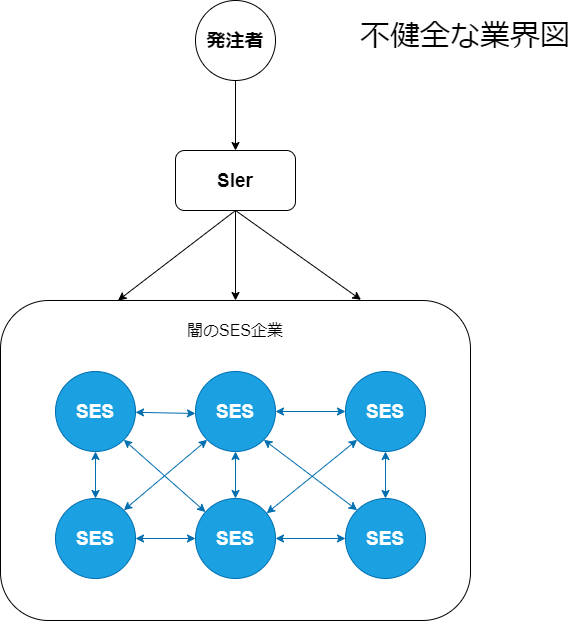

The diagram above was exported from draw.io. Its source (the exported page's mxGraphModel, read from the mxfile embedded in the PNG):
<mxGraphModel dx="1118" dy="830" grid="1" gridSize="10" guides="1" tooltips="1" connect="1" arrows="1" fold="1" page="1" pageScale="1" pageWidth="827" pageHeight="1169" math="0" shadow="0">
  <root>
    <mxCell id="0" />
    <mxCell id="1" parent="0" />
    <mxCell id="2" style="edgeStyle=orthogonalEdgeStyle;rounded=0;orthogonalLoop=1;jettySize=auto;html=1;exitX=0.5;exitY=1;exitDx=0;exitDy=0;fontSize=31;" parent="1" source="3" target="5" edge="1">
      <mxGeometry relative="1" as="geometry" />
    </mxCell>
    <mxCell id="3" value="発注者" style="ellipse;whiteSpace=wrap;html=1;aspect=fixed;fontSize=19;fontStyle=1" parent="1" vertex="1">
      <mxGeometry x="350" y="60" width="80" height="80" as="geometry" />
    </mxCell>
    <mxCell id="4" style="edgeStyle=orthogonalEdgeStyle;rounded=0;orthogonalLoop=1;jettySize=auto;html=1;exitX=0.5;exitY=1;exitDx=0;exitDy=0;entryX=0.5;entryY=0;entryDx=0;entryDy=0;fontSize=31;" parent="1" source="5" target="6" edge="1">
      <mxGeometry relative="1" as="geometry" />
    </mxCell>
    <mxCell id="5" value="SIer" style="rounded=1;whiteSpace=wrap;html=1;fontSize=19;fontStyle=1" parent="1" vertex="1">
      <mxGeometry x="330" y="210" width="120" height="60" as="geometry" />
    </mxCell>
    <mxCell id="6" value="" style="rounded=1;whiteSpace=wrap;html=1;fontSize=31;" parent="1" vertex="1">
      <mxGeometry x="155" y="360" width="470" height="320" as="geometry" />
    </mxCell>
    <mxCell id="7" value="" style="endArrow=classic;html=1;fontSize=31;exitX=0.5;exitY=1;exitDx=0;exitDy=0;entryX=0.767;entryY=-0.002;entryDx=0;entryDy=0;entryPerimeter=0;" parent="1" source="5" target="6" edge="1">
      <mxGeometry width="50" height="50" relative="1" as="geometry">
        <mxPoint x="540" y="420" as="sourcePoint" />
        <mxPoint x="590" y="370" as="targetPoint" />
      </mxGeometry>
    </mxCell>
    <mxCell id="8" value="" style="endArrow=classic;html=1;fontSize=31;exitX=0.5;exitY=1;exitDx=0;exitDy=0;entryX=0.25;entryY=0;entryDx=0;entryDy=0;" parent="1" source="5" target="6" edge="1">
      <mxGeometry width="50" height="50" relative="1" as="geometry">
        <mxPoint x="400" y="280" as="sourcePoint" />
        <mxPoint x="525.49" y="369.3900000000001" as="targetPoint" />
      </mxGeometry>
    </mxCell>
    <mxCell id="9" value="SES" style="ellipse;whiteSpace=wrap;html=1;aspect=fixed;fontSize=19;fontStyle=1;fillColor=#1ba1e2;strokeColor=#006EAF;fontColor=#ffffff;" parent="1" vertex="1">
      <mxGeometry x="210" y="431" width="80" height="80" as="geometry" />
    </mxCell>
    <mxCell id="10" value="SES" style="ellipse;whiteSpace=wrap;html=1;aspect=fixed;fontSize=19;fontStyle=1;fillColor=#1ba1e2;strokeColor=#006EAF;fontColor=#ffffff;" parent="1" vertex="1">
      <mxGeometry x="350" y="431" width="80" height="80" as="geometry" />
    </mxCell>
    <mxCell id="11" value="SES" style="ellipse;whiteSpace=wrap;html=1;aspect=fixed;fontSize=19;fontStyle=1;fillColor=#1ba1e2;strokeColor=#006EAF;fontColor=#ffffff;" parent="1" vertex="1">
      <mxGeometry x="500" y="431" width="80" height="80" as="geometry" />
    </mxCell>
    <mxCell id="12" value="SES" style="ellipse;whiteSpace=wrap;html=1;aspect=fixed;fontSize=19;fontStyle=1;fillColor=#1ba1e2;strokeColor=#006EAF;fontColor=#ffffff;" parent="1" vertex="1">
      <mxGeometry x="210" y="558" width="80" height="80" as="geometry" />
    </mxCell>
    <mxCell id="13" value="SES" style="ellipse;whiteSpace=wrap;html=1;aspect=fixed;fontSize=19;fontStyle=1;fillColor=#1ba1e2;strokeColor=#006EAF;fontColor=#ffffff;" parent="1" vertex="1">
      <mxGeometry x="350" y="558" width="80" height="80" as="geometry" />
    </mxCell>
    <mxCell id="14" value="SES" style="ellipse;whiteSpace=wrap;html=1;aspect=fixed;fontSize=19;fontStyle=1;fillColor=#1ba1e2;strokeColor=#006EAF;fontColor=#ffffff;" parent="1" vertex="1">
      <mxGeometry x="500" y="558" width="80" height="80" as="geometry" />
    </mxCell>
    <mxCell id="15" value="" style="endArrow=classic;startArrow=classic;html=1;fontSize=19;exitX=1;exitY=0.5;exitDx=0;exitDy=0;entryX=0;entryY=0.5;entryDx=0;entryDy=0;fillColor=#1ba1e2;strokeColor=#006EAF;" parent="1" source="10" target="11" edge="1">
      <mxGeometry width="50" height="50" relative="1" as="geometry">
        <mxPoint x="540" y="451" as="sourcePoint" />
        <mxPoint x="590" y="401" as="targetPoint" />
      </mxGeometry>
    </mxCell>
    <mxCell id="16" value="" style="endArrow=classic;startArrow=classic;html=1;fontSize=19;exitX=0.5;exitY=0;exitDx=0;exitDy=0;fillColor=#1ba1e2;strokeColor=#006EAF;" parent="1" source="14" edge="1">
      <mxGeometry width="50" height="50" relative="1" as="geometry">
        <mxPoint x="540" y="551" as="sourcePoint" />
        <mxPoint x="540" y="511" as="targetPoint" />
      </mxGeometry>
    </mxCell>
    <mxCell id="17" value="" style="endArrow=classic;startArrow=classic;html=1;fontSize=19;exitX=0;exitY=0.5;exitDx=0;exitDy=0;entryX=1;entryY=0.5;entryDx=0;entryDy=0;fillColor=#1ba1e2;strokeColor=#006EAF;" parent="1" source="14" target="13" edge="1">
      <mxGeometry width="50" height="50" relative="1" as="geometry">
        <mxPoint x="550" y="561" as="sourcePoint" />
        <mxPoint x="550" y="521" as="targetPoint" />
      </mxGeometry>
    </mxCell>
    <mxCell id="18" value="" style="endArrow=classic;startArrow=classic;html=1;fontSize=19;entryX=0;entryY=1;entryDx=0;entryDy=0;fillColor=#1ba1e2;strokeColor=#006EAF;" parent="1" source="13" target="11" edge="1">
      <mxGeometry width="50" height="50" relative="1" as="geometry">
        <mxPoint x="550" y="568" as="sourcePoint" />
        <mxPoint x="550" y="521" as="targetPoint" />
      </mxGeometry>
    </mxCell>
    <mxCell id="19" value="" style="endArrow=classic;startArrow=classic;html=1;fontSize=19;fillColor=#1ba1e2;strokeColor=#006EAF;" parent="1" target="9" edge="1">
      <mxGeometry width="50" height="50" relative="1" as="geometry">
        <mxPoint x="350" y="473" as="sourcePoint" />
        <mxPoint x="510" y="481" as="targetPoint" />
      </mxGeometry>
    </mxCell>
    <mxCell id="20" value="" style="endArrow=classic;startArrow=classic;html=1;fontSize=19;exitX=0.5;exitY=1;exitDx=0;exitDy=0;entryX=0.5;entryY=0;entryDx=0;entryDy=0;fillColor=#1ba1e2;strokeColor=#006EAF;" parent="1" source="10" target="13" edge="1">
      <mxGeometry width="50" height="50" relative="1" as="geometry">
        <mxPoint x="360" y="483" as="sourcePoint" />
        <mxPoint x="299.9972321212267" y="481.47055567201414" as="targetPoint" />
      </mxGeometry>
    </mxCell>
    <mxCell id="21" value="" style="endArrow=classic;startArrow=classic;html=1;fontSize=19;exitX=1;exitY=1;exitDx=0;exitDy=0;entryX=0;entryY=0;entryDx=0;entryDy=0;fillColor=#1ba1e2;strokeColor=#006EAF;" parent="1" source="10" target="14" edge="1">
      <mxGeometry width="50" height="50" relative="1" as="geometry">
        <mxPoint x="400" y="521" as="sourcePoint" />
        <mxPoint x="400" y="568" as="targetPoint" />
      </mxGeometry>
    </mxCell>
    <mxCell id="22" value="" style="endArrow=classic;startArrow=classic;html=1;fontSize=19;exitX=1;exitY=1;exitDx=0;exitDy=0;fillColor=#1ba1e2;strokeColor=#006EAF;" parent="1" source="9" target="13" edge="1">
      <mxGeometry width="50" height="50" relative="1" as="geometry">
        <mxPoint x="428.2842712474619" y="509.2842712474619" as="sourcePoint" />
        <mxPoint x="521.7157287525381" y="579.7157287525381" as="targetPoint" />
      </mxGeometry>
    </mxCell>
    <mxCell id="23" value="" style="endArrow=classic;startArrow=classic;html=1;fontSize=19;exitX=0;exitY=1;exitDx=0;exitDy=0;entryX=1;entryY=0;entryDx=0;entryDy=0;fillColor=#1ba1e2;strokeColor=#006EAF;" parent="1" source="10" target="12" edge="1">
      <mxGeometry width="50" height="50" relative="1" as="geometry">
        <mxPoint x="288.2842712474619" y="509.2842712474619" as="sourcePoint" />
        <mxPoint x="280" y="571" as="targetPoint" />
      </mxGeometry>
    </mxCell>
    <mxCell id="24" value="" style="endArrow=classic;startArrow=classic;html=1;fontSize=19;exitX=0;exitY=0.5;exitDx=0;exitDy=0;entryX=1;entryY=0.5;entryDx=0;entryDy=0;fillColor=#1ba1e2;strokeColor=#006EAF;" parent="1" source="13" target="12" edge="1">
      <mxGeometry width="50" height="50" relative="1" as="geometry">
        <mxPoint x="371.7157287525381" y="509.2842712474619" as="sourcePoint" />
        <mxPoint x="310" y="598" as="targetPoint" />
      </mxGeometry>
    </mxCell>
    <mxCell id="25" value="" style="endArrow=classic;startArrow=classic;html=1;fontSize=19;exitX=0.5;exitY=1;exitDx=0;exitDy=0;entryX=0.5;entryY=0;entryDx=0;entryDy=0;fillColor=#1ba1e2;strokeColor=#006EAF;" parent="1" source="9" target="12" edge="1">
      <mxGeometry width="50" height="50" relative="1" as="geometry">
        <mxPoint x="360" y="608" as="sourcePoint" />
        <mxPoint x="300" y="608" as="targetPoint" />
      </mxGeometry>
    </mxCell>
    <mxCell id="26" value="&lt;font style=&quot;font-size: 16px&quot;&gt;闇のSES企業&lt;/font&gt;" style="rounded=0;whiteSpace=wrap;html=1;fillColor=none;strokeColor=none;" parent="1" vertex="1">
      <mxGeometry x="330" y="370" width="120" height="40" as="geometry" />
    </mxCell>
    <mxCell id="27" value="&lt;span style=&quot;font-size: 30px;&quot;&gt;不健全な業界図&lt;/span&gt;" style="rounded=0;whiteSpace=wrap;html=1;fillColor=none;strokeColor=none;fontSize=30;" parent="1" vertex="1">
      <mxGeometry x="500" y="60" width="240" height="70" as="geometry" />
    </mxCell>
  </root>
</mxGraphModel>